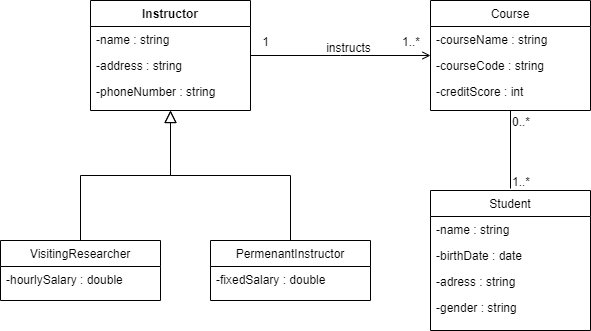

The diagram above was exported from draw.io. Its source (the exported page's mxGraphModel, read from the mxfile embedded in the PNG):
<mxGraphModel dx="942" dy="624" grid="1" gridSize="10" guides="1" tooltips="1" connect="1" arrows="1" fold="1" page="1" pageScale="1" pageWidth="827" pageHeight="1169" background="#FFFFFF" math="0" shadow="0">
  <root>
    <mxCell id="WIyWlLk6GJQsqaUBKTNV-0" />
    <mxCell id="WIyWlLk6GJQsqaUBKTNV-1" parent="WIyWlLk6GJQsqaUBKTNV-0" />
    <mxCell id="zkfFHV4jXpPFQw0GAbJ--0" value="Instructor" style="swimlane;fontStyle=1;align=center;verticalAlign=top;childLayout=stackLayout;horizontal=1;startSize=26;horizontalStack=0;resizeParent=1;resizeLast=0;collapsible=1;marginBottom=0;rounded=0;shadow=0;strokeWidth=1;" parent="WIyWlLk6GJQsqaUBKTNV-1" vertex="1">
      <mxGeometry x="210" y="120" width="160" height="110" as="geometry">
        <mxRectangle x="230" y="140" width="160" height="26" as="alternateBounds" />
      </mxGeometry>
    </mxCell>
    <mxCell id="zkfFHV4jXpPFQw0GAbJ--1" value="-name : string" style="text;align=left;verticalAlign=top;spacingLeft=4;spacingRight=4;overflow=hidden;rotatable=0;points=[[0,0.5],[1,0.5]];portConstraint=eastwest;" parent="zkfFHV4jXpPFQw0GAbJ--0" vertex="1">
      <mxGeometry y="26" width="160" height="26" as="geometry" />
    </mxCell>
    <mxCell id="zkfFHV4jXpPFQw0GAbJ--2" value="-address : string" style="text;align=left;verticalAlign=top;spacingLeft=4;spacingRight=4;overflow=hidden;rotatable=0;points=[[0,0.5],[1,0.5]];portConstraint=eastwest;rounded=0;shadow=0;html=0;" parent="zkfFHV4jXpPFQw0GAbJ--0" vertex="1">
      <mxGeometry y="52" width="160" height="26" as="geometry" />
    </mxCell>
    <mxCell id="zkfFHV4jXpPFQw0GAbJ--3" value="-phoneNumber : string" style="text;align=left;verticalAlign=top;spacingLeft=4;spacingRight=4;overflow=hidden;rotatable=0;points=[[0,0.5],[1,0.5]];portConstraint=eastwest;rounded=0;shadow=0;html=0;" parent="zkfFHV4jXpPFQw0GAbJ--0" vertex="1">
      <mxGeometry y="78" width="160" height="26" as="geometry" />
    </mxCell>
    <mxCell id="zkfFHV4jXpPFQw0GAbJ--6" value="VisitingResearcher" style="swimlane;fontStyle=0;align=center;verticalAlign=top;childLayout=stackLayout;horizontal=1;startSize=26;horizontalStack=0;resizeParent=1;resizeLast=0;collapsible=1;marginBottom=0;rounded=0;shadow=0;strokeWidth=1;" parent="WIyWlLk6GJQsqaUBKTNV-1" vertex="1">
      <mxGeometry x="120" y="360" width="160" height="60" as="geometry">
        <mxRectangle x="130" y="380" width="160" height="26" as="alternateBounds" />
      </mxGeometry>
    </mxCell>
    <mxCell id="zkfFHV4jXpPFQw0GAbJ--7" value="-hourlySalary : double" style="text;align=left;verticalAlign=top;spacingLeft=4;spacingRight=4;overflow=hidden;rotatable=0;points=[[0,0.5],[1,0.5]];portConstraint=eastwest;" parent="zkfFHV4jXpPFQw0GAbJ--6" vertex="1">
      <mxGeometry y="26" width="160" height="26" as="geometry" />
    </mxCell>
    <mxCell id="zkfFHV4jXpPFQw0GAbJ--12" value="" style="endArrow=block;endSize=10;endFill=0;shadow=0;strokeWidth=1;rounded=0;edgeStyle=elbowEdgeStyle;elbow=vertical;" parent="WIyWlLk6GJQsqaUBKTNV-1" source="zkfFHV4jXpPFQw0GAbJ--6" target="zkfFHV4jXpPFQw0GAbJ--0" edge="1">
      <mxGeometry width="160" relative="1" as="geometry">
        <mxPoint x="200" y="203" as="sourcePoint" />
        <mxPoint x="200" y="203" as="targetPoint" />
      </mxGeometry>
    </mxCell>
    <mxCell id="zkfFHV4jXpPFQw0GAbJ--13" value="PermenantInstructor" style="swimlane;fontStyle=0;align=center;verticalAlign=top;childLayout=stackLayout;horizontal=1;startSize=26;horizontalStack=0;resizeParent=1;resizeLast=0;collapsible=1;marginBottom=0;rounded=0;shadow=0;strokeWidth=1;" parent="WIyWlLk6GJQsqaUBKTNV-1" vertex="1">
      <mxGeometry x="330" y="360" width="160" height="60" as="geometry">
        <mxRectangle x="330" y="360" width="170" height="26" as="alternateBounds" />
      </mxGeometry>
    </mxCell>
    <mxCell id="zkfFHV4jXpPFQw0GAbJ--14" value="-fixedSalary : double" style="text;align=left;verticalAlign=top;spacingLeft=4;spacingRight=4;overflow=hidden;rotatable=0;points=[[0,0.5],[1,0.5]];portConstraint=eastwest;" parent="zkfFHV4jXpPFQw0GAbJ--13" vertex="1">
      <mxGeometry y="26" width="160" height="26" as="geometry" />
    </mxCell>
    <mxCell id="zkfFHV4jXpPFQw0GAbJ--16" value="" style="endArrow=block;endSize=10;endFill=0;shadow=0;strokeWidth=1;rounded=0;edgeStyle=elbowEdgeStyle;elbow=vertical;" parent="WIyWlLk6GJQsqaUBKTNV-1" source="zkfFHV4jXpPFQw0GAbJ--13" target="zkfFHV4jXpPFQw0GAbJ--0" edge="1">
      <mxGeometry width="160" relative="1" as="geometry">
        <mxPoint x="210" y="373" as="sourcePoint" />
        <mxPoint x="310" y="271" as="targetPoint" />
      </mxGeometry>
    </mxCell>
    <mxCell id="zkfFHV4jXpPFQw0GAbJ--17" value="Course" style="swimlane;fontStyle=0;align=center;verticalAlign=top;childLayout=stackLayout;horizontal=1;startSize=26;horizontalStack=0;resizeParent=1;resizeLast=0;collapsible=1;marginBottom=0;rounded=0;shadow=0;strokeWidth=1;" parent="WIyWlLk6GJQsqaUBKTNV-1" vertex="1">
      <mxGeometry x="550" y="120" width="160" height="110" as="geometry">
        <mxRectangle x="550" y="140" width="160" height="26" as="alternateBounds" />
      </mxGeometry>
    </mxCell>
    <mxCell id="zkfFHV4jXpPFQw0GAbJ--18" value="-courseName : string" style="text;align=left;verticalAlign=top;spacingLeft=4;spacingRight=4;overflow=hidden;rotatable=0;points=[[0,0.5],[1,0.5]];portConstraint=eastwest;" parent="zkfFHV4jXpPFQw0GAbJ--17" vertex="1">
      <mxGeometry y="26" width="160" height="26" as="geometry" />
    </mxCell>
    <mxCell id="zkfFHV4jXpPFQw0GAbJ--19" value="-courseCode : string" style="text;align=left;verticalAlign=top;spacingLeft=4;spacingRight=4;overflow=hidden;rotatable=0;points=[[0,0.5],[1,0.5]];portConstraint=eastwest;rounded=0;shadow=0;html=0;" parent="zkfFHV4jXpPFQw0GAbJ--17" vertex="1">
      <mxGeometry y="52" width="160" height="26" as="geometry" />
    </mxCell>
    <mxCell id="zkfFHV4jXpPFQw0GAbJ--20" value="-creditScore : int" style="text;align=left;verticalAlign=top;spacingLeft=4;spacingRight=4;overflow=hidden;rotatable=0;points=[[0,0.5],[1,0.5]];portConstraint=eastwest;rounded=0;shadow=0;html=0;" parent="zkfFHV4jXpPFQw0GAbJ--17" vertex="1">
      <mxGeometry y="78" width="160" height="26" as="geometry" />
    </mxCell>
    <mxCell id="zkfFHV4jXpPFQw0GAbJ--26" value="" style="endArrow=open;shadow=0;strokeWidth=1;rounded=0;endFill=1;edgeStyle=elbowEdgeStyle;elbow=vertical;" parent="WIyWlLk6GJQsqaUBKTNV-1" source="zkfFHV4jXpPFQw0GAbJ--0" target="zkfFHV4jXpPFQw0GAbJ--17" edge="1">
      <mxGeometry x="0.5" y="41" relative="1" as="geometry">
        <mxPoint x="380" y="192" as="sourcePoint" />
        <mxPoint x="540" y="192" as="targetPoint" />
        <mxPoint x="-40" y="32" as="offset" />
      </mxGeometry>
    </mxCell>
    <mxCell id="zkfFHV4jXpPFQw0GAbJ--27" value="1..*" style="resizable=0;align=left;verticalAlign=bottom;labelBackgroundColor=none;fontSize=12;" parent="zkfFHV4jXpPFQw0GAbJ--26" connectable="0" vertex="1">
      <mxGeometry x="-1" relative="1" as="geometry">
        <mxPoint x="150" y="-5" as="offset" />
      </mxGeometry>
    </mxCell>
    <mxCell id="zkfFHV4jXpPFQw0GAbJ--28" value="1" style="resizable=0;align=right;verticalAlign=bottom;labelBackgroundColor=none;fontSize=12;" parent="zkfFHV4jXpPFQw0GAbJ--26" connectable="0" vertex="1">
      <mxGeometry x="1" relative="1" as="geometry">
        <mxPoint x="-160" y="-5" as="offset" />
      </mxGeometry>
    </mxCell>
    <mxCell id="zkfFHV4jXpPFQw0GAbJ--29" value="instructs" style="text;html=1;resizable=0;points=[];;align=center;verticalAlign=middle;labelBackgroundColor=none;rounded=0;shadow=0;strokeWidth=1;fontSize=12;" parent="zkfFHV4jXpPFQw0GAbJ--26" vertex="1" connectable="0">
      <mxGeometry x="0.5" y="49" relative="1" as="geometry">
        <mxPoint x="-38" y="40" as="offset" />
      </mxGeometry>
    </mxCell>
    <mxCell id="2um0APJm20fYkiD7W2b8-0" value="Student" style="swimlane;fontStyle=0;align=center;verticalAlign=top;childLayout=stackLayout;horizontal=1;startSize=26;horizontalStack=0;resizeParent=1;resizeLast=0;collapsible=1;marginBottom=0;rounded=0;shadow=0;strokeWidth=1;" vertex="1" parent="WIyWlLk6GJQsqaUBKTNV-1">
      <mxGeometry x="550" y="310" width="160" height="140" as="geometry">
        <mxRectangle x="550" y="140" width="160" height="26" as="alternateBounds" />
      </mxGeometry>
    </mxCell>
    <mxCell id="2um0APJm20fYkiD7W2b8-1" value="-name : string" style="text;align=left;verticalAlign=top;spacingLeft=4;spacingRight=4;overflow=hidden;rotatable=0;points=[[0,0.5],[1,0.5]];portConstraint=eastwest;" vertex="1" parent="2um0APJm20fYkiD7W2b8-0">
      <mxGeometry y="26" width="160" height="26" as="geometry" />
    </mxCell>
    <mxCell id="2um0APJm20fYkiD7W2b8-2" value="-birthDate : date" style="text;align=left;verticalAlign=top;spacingLeft=4;spacingRight=4;overflow=hidden;rotatable=0;points=[[0,0.5],[1,0.5]];portConstraint=eastwest;rounded=0;shadow=0;html=0;" vertex="1" parent="2um0APJm20fYkiD7W2b8-0">
      <mxGeometry y="52" width="160" height="26" as="geometry" />
    </mxCell>
    <mxCell id="2um0APJm20fYkiD7W2b8-3" value="-adress : string" style="text;align=left;verticalAlign=top;spacingLeft=4;spacingRight=4;overflow=hidden;rotatable=0;points=[[0,0.5],[1,0.5]];portConstraint=eastwest;rounded=0;shadow=0;html=0;" vertex="1" parent="2um0APJm20fYkiD7W2b8-0">
      <mxGeometry y="78" width="160" height="26" as="geometry" />
    </mxCell>
    <mxCell id="2um0APJm20fYkiD7W2b8-5" value="-gender : string" style="text;align=left;verticalAlign=top;spacingLeft=4;spacingRight=4;overflow=hidden;rotatable=0;points=[[0,0.5],[1,0.5]];portConstraint=eastwest;rounded=0;shadow=0;html=0;" vertex="1" parent="2um0APJm20fYkiD7W2b8-0">
      <mxGeometry y="104" width="160" height="26" as="geometry" />
    </mxCell>
    <mxCell id="2um0APJm20fYkiD7W2b8-6" value="" style="endArrow=none;html=1;entryX=0.5;entryY=1;entryDx=0;entryDy=0;" edge="1" parent="WIyWlLk6GJQsqaUBKTNV-1" target="zkfFHV4jXpPFQw0GAbJ--17">
      <mxGeometry width="50" height="50" relative="1" as="geometry">
        <mxPoint x="630" y="308" as="sourcePoint" />
        <mxPoint x="640" y="230" as="targetPoint" />
      </mxGeometry>
    </mxCell>
    <mxCell id="2um0APJm20fYkiD7W2b8-7" value="0..*" style="resizable=0;align=left;verticalAlign=bottom;labelBackgroundColor=none;fontSize=12;" connectable="0" vertex="1" parent="WIyWlLk6GJQsqaUBKTNV-1">
      <mxGeometry x="630" y="250" as="geometry" />
    </mxCell>
    <mxCell id="2um0APJm20fYkiD7W2b8-8" value="1..*" style="resizable=0;align=left;verticalAlign=bottom;labelBackgroundColor=none;fontSize=12;" connectable="0" vertex="1" parent="WIyWlLk6GJQsqaUBKTNV-1">
      <mxGeometry x="630" y="310" as="geometry" />
    </mxCell>
  </root>
</mxGraphModel>